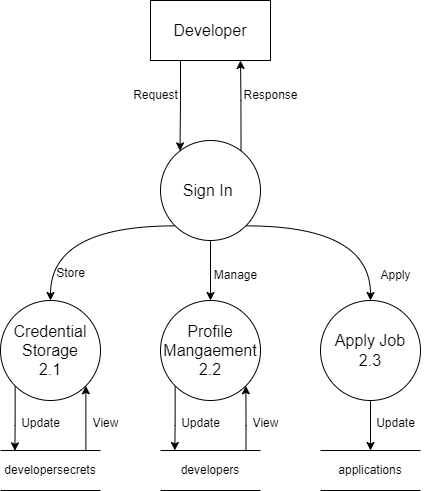

The diagram above was exported from draw.io. Its source (the exported page's mxGraphModel, read from the mxfile embedded in the PNG):
<mxGraphModel dx="1222" dy="860" grid="1" gridSize="10" guides="1" tooltips="1" connect="1" arrows="1" fold="1" page="1" pageScale="1" pageWidth="827" pageHeight="1169" math="0" shadow="0">
  <root>
    <mxCell id="0" />
    <mxCell id="1" parent="0" />
    <mxCell id="fq4fwR7pLTw1kTZ_bCGL-9" style="edgeStyle=orthogonalEdgeStyle;rounded=0;orthogonalLoop=1;jettySize=auto;html=1;exitX=0.25;exitY=1;exitDx=0;exitDy=0;entryX=0.195;entryY=0.104;entryDx=0;entryDy=0;entryPerimeter=0;" edge="1" parent="1" source="fq4fwR7pLTw1kTZ_bCGL-1" target="fq4fwR7pLTw1kTZ_bCGL-2">
      <mxGeometry relative="1" as="geometry" />
    </mxCell>
    <mxCell id="fq4fwR7pLTw1kTZ_bCGL-10" style="edgeStyle=orthogonalEdgeStyle;rounded=0;orthogonalLoop=1;jettySize=auto;html=1;exitX=0.805;exitY=0.099;exitDx=0;exitDy=0;entryX=0.75;entryY=1;entryDx=0;entryDy=0;exitPerimeter=0;" edge="1" parent="1" source="fq4fwR7pLTw1kTZ_bCGL-2" target="fq4fwR7pLTw1kTZ_bCGL-1">
      <mxGeometry relative="1" as="geometry" />
    </mxCell>
    <mxCell id="fq4fwR7pLTw1kTZ_bCGL-1" value="&lt;font style=&quot;font-size: 16px;&quot;&gt;Developer&lt;/font&gt;" style="rounded=0;whiteSpace=wrap;html=1;" vertex="1" parent="1">
      <mxGeometry x="360" y="70" width="120" height="60" as="geometry" />
    </mxCell>
    <mxCell id="fq4fwR7pLTw1kTZ_bCGL-6" style="edgeStyle=orthogonalEdgeStyle;rounded=0;orthogonalLoop=1;jettySize=auto;html=1;exitX=0.5;exitY=1;exitDx=0;exitDy=0;" edge="1" parent="1" source="fq4fwR7pLTw1kTZ_bCGL-2" target="fq4fwR7pLTw1kTZ_bCGL-5">
      <mxGeometry relative="1" as="geometry" />
    </mxCell>
    <mxCell id="fq4fwR7pLTw1kTZ_bCGL-7" style="edgeStyle=orthogonalEdgeStyle;rounded=0;orthogonalLoop=1;jettySize=auto;html=1;exitX=0;exitY=1;exitDx=0;exitDy=0;entryX=0.5;entryY=0;entryDx=0;entryDy=0;curved=1;" edge="1" parent="1" source="fq4fwR7pLTw1kTZ_bCGL-2" target="fq4fwR7pLTw1kTZ_bCGL-3">
      <mxGeometry relative="1" as="geometry" />
    </mxCell>
    <mxCell id="fq4fwR7pLTw1kTZ_bCGL-8" style="edgeStyle=orthogonalEdgeStyle;rounded=0;orthogonalLoop=1;jettySize=auto;html=1;exitX=1;exitY=1;exitDx=0;exitDy=0;entryX=0.5;entryY=0;entryDx=0;entryDy=0;curved=1;" edge="1" parent="1" source="fq4fwR7pLTw1kTZ_bCGL-2" target="fq4fwR7pLTw1kTZ_bCGL-4">
      <mxGeometry relative="1" as="geometry" />
    </mxCell>
    <mxCell id="fq4fwR7pLTw1kTZ_bCGL-2" value="&lt;font style=&quot;font-size: 16px;&quot;&gt;Sign In&amp;nbsp;&lt;/font&gt;" style="ellipse;whiteSpace=wrap;html=1;aspect=fixed;" vertex="1" parent="1">
      <mxGeometry x="370" y="210" width="100" height="100" as="geometry" />
    </mxCell>
    <mxCell id="fq4fwR7pLTw1kTZ_bCGL-21" style="edgeStyle=orthogonalEdgeStyle;rounded=0;orthogonalLoop=1;jettySize=auto;html=1;exitX=0;exitY=1;exitDx=0;exitDy=0;entryX=0.144;entryY=0.009;entryDx=0;entryDy=0;entryPerimeter=0;" edge="1" parent="1" source="fq4fwR7pLTw1kTZ_bCGL-3" target="fq4fwR7pLTw1kTZ_bCGL-20">
      <mxGeometry relative="1" as="geometry">
        <Array as="points">
          <mxPoint x="225" y="495" />
          <mxPoint x="224" y="495" />
        </Array>
      </mxGeometry>
    </mxCell>
    <mxCell id="fq4fwR7pLTw1kTZ_bCGL-3" value="&lt;font style=&quot;font-size: 16px;&quot;&gt;Credential Storage&lt;/font&gt;&lt;div&gt;&lt;font size=&quot;3&quot;&gt;2.1&lt;/font&gt;&lt;/div&gt;" style="ellipse;whiteSpace=wrap;html=1;aspect=fixed;" vertex="1" parent="1">
      <mxGeometry x="210" y="370" width="100" height="100" as="geometry" />
    </mxCell>
    <mxCell id="fq4fwR7pLTw1kTZ_bCGL-27" style="edgeStyle=orthogonalEdgeStyle;rounded=0;orthogonalLoop=1;jettySize=auto;html=1;exitX=0.5;exitY=1;exitDx=0;exitDy=0;" edge="1" parent="1" source="fq4fwR7pLTw1kTZ_bCGL-4" target="fq4fwR7pLTw1kTZ_bCGL-24">
      <mxGeometry relative="1" as="geometry" />
    </mxCell>
    <mxCell id="fq4fwR7pLTw1kTZ_bCGL-4" value="&lt;span style=&quot;font-size: 16px;&quot;&gt;Apply Job&lt;/span&gt;&lt;div&gt;&lt;span style=&quot;font-size: 16px;&quot;&gt;2.3&lt;/span&gt;&lt;/div&gt;" style="ellipse;whiteSpace=wrap;html=1;aspect=fixed;" vertex="1" parent="1">
      <mxGeometry x="530" y="370" width="100" height="100" as="geometry" />
    </mxCell>
    <mxCell id="fq4fwR7pLTw1kTZ_bCGL-25" style="edgeStyle=orthogonalEdgeStyle;rounded=0;orthogonalLoop=1;jettySize=auto;html=1;exitX=0;exitY=1;exitDx=0;exitDy=0;entryX=0.143;entryY=-0.001;entryDx=0;entryDy=0;entryPerimeter=0;" edge="1" parent="1" source="fq4fwR7pLTw1kTZ_bCGL-5" target="fq4fwR7pLTw1kTZ_bCGL-23">
      <mxGeometry relative="1" as="geometry" />
    </mxCell>
    <mxCell id="fq4fwR7pLTw1kTZ_bCGL-26" style="edgeStyle=orthogonalEdgeStyle;rounded=0;orthogonalLoop=1;jettySize=auto;html=1;exitX=0.855;exitY=-0.004;exitDx=0;exitDy=0;entryX=1;entryY=1;entryDx=0;entryDy=0;exitPerimeter=0;" edge="1" parent="1" source="fq4fwR7pLTw1kTZ_bCGL-23" target="fq4fwR7pLTw1kTZ_bCGL-5">
      <mxGeometry relative="1" as="geometry" />
    </mxCell>
    <mxCell id="fq4fwR7pLTw1kTZ_bCGL-5" value="&lt;font style=&quot;font-size: 16px;&quot;&gt;Profile Mangaement&lt;/font&gt;&lt;div&gt;&lt;font size=&quot;3&quot;&gt;2.2&lt;/font&gt;&lt;/div&gt;" style="ellipse;whiteSpace=wrap;html=1;aspect=fixed;" vertex="1" parent="1">
      <mxGeometry x="370" y="370" width="100" height="100" as="geometry" />
    </mxCell>
    <mxCell id="fq4fwR7pLTw1kTZ_bCGL-11" value="Request" style="text;html=1;align=center;verticalAlign=middle;resizable=0;points=[];autosize=1;strokeColor=none;fillColor=none;" vertex="1" parent="1">
      <mxGeometry x="330" y="150" width="70" height="30" as="geometry" />
    </mxCell>
    <mxCell id="fq4fwR7pLTw1kTZ_bCGL-12" value="Response" style="text;html=1;align=center;verticalAlign=middle;resizable=0;points=[];autosize=1;strokeColor=none;fillColor=none;" vertex="1" parent="1">
      <mxGeometry x="440" y="150" width="80" height="30" as="geometry" />
    </mxCell>
    <mxCell id="fq4fwR7pLTw1kTZ_bCGL-13" value="Manage" style="text;html=1;align=center;verticalAlign=middle;resizable=0;points=[];autosize=1;strokeColor=none;fillColor=none;" vertex="1" parent="1">
      <mxGeometry x="410" y="330" width="70" height="30" as="geometry" />
    </mxCell>
    <mxCell id="fq4fwR7pLTw1kTZ_bCGL-14" value="Apply" style="text;html=1;align=center;verticalAlign=middle;resizable=0;points=[];autosize=1;strokeColor=none;fillColor=none;" vertex="1" parent="1">
      <mxGeometry x="580" y="330" width="50" height="30" as="geometry" />
    </mxCell>
    <mxCell id="fq4fwR7pLTw1kTZ_bCGL-15" value="Store" style="text;html=1;align=center;verticalAlign=middle;resizable=0;points=[];autosize=1;strokeColor=none;fillColor=none;" vertex="1" parent="1">
      <mxGeometry x="255" y="328" width="50" height="30" as="geometry" />
    </mxCell>
    <mxCell id="fq4fwR7pLTw1kTZ_bCGL-20" value="developersecrets" style="shape=partialRectangle;whiteSpace=wrap;html=1;left=0;right=0;fillColor=none;" vertex="1" parent="1">
      <mxGeometry x="210" y="520" width="100" height="40" as="geometry" />
    </mxCell>
    <mxCell id="fq4fwR7pLTw1kTZ_bCGL-22" style="edgeStyle=orthogonalEdgeStyle;rounded=0;orthogonalLoop=1;jettySize=auto;html=1;exitX=0.854;exitY=0.002;exitDx=0;exitDy=0;entryX=1;entryY=1;entryDx=0;entryDy=0;exitPerimeter=0;" edge="1" parent="1" source="fq4fwR7pLTw1kTZ_bCGL-20" target="fq4fwR7pLTw1kTZ_bCGL-3">
      <mxGeometry relative="1" as="geometry">
        <Array as="points" />
      </mxGeometry>
    </mxCell>
    <mxCell id="fq4fwR7pLTw1kTZ_bCGL-23" value="developers" style="shape=partialRectangle;whiteSpace=wrap;html=1;left=0;right=0;fillColor=none;" vertex="1" parent="1">
      <mxGeometry x="370" y="520" width="100" height="40" as="geometry" />
    </mxCell>
    <mxCell id="fq4fwR7pLTw1kTZ_bCGL-24" value="applications" style="shape=partialRectangle;whiteSpace=wrap;html=1;left=0;right=0;fillColor=none;" vertex="1" parent="1">
      <mxGeometry x="530" y="520" width="100" height="40" as="geometry" />
    </mxCell>
    <mxCell id="fq4fwR7pLTw1kTZ_bCGL-28" value="Update" style="text;html=1;align=center;verticalAlign=middle;resizable=0;points=[];autosize=1;strokeColor=none;fillColor=none;" vertex="1" parent="1">
      <mxGeometry x="575" y="478" width="60" height="30" as="geometry" />
    </mxCell>
    <mxCell id="fq4fwR7pLTw1kTZ_bCGL-29" value="View" style="text;html=1;align=center;verticalAlign=middle;resizable=0;points=[];autosize=1;strokeColor=none;fillColor=none;" vertex="1" parent="1">
      <mxGeometry x="450" y="478" width="50" height="30" as="geometry" />
    </mxCell>
    <mxCell id="fq4fwR7pLTw1kTZ_bCGL-30" value="Update" style="text;html=1;align=center;verticalAlign=middle;resizable=0;points=[];autosize=1;strokeColor=none;fillColor=none;" vertex="1" parent="1">
      <mxGeometry x="380" y="478" width="60" height="30" as="geometry" />
    </mxCell>
    <mxCell id="fq4fwR7pLTw1kTZ_bCGL-31" value="View" style="text;html=1;align=center;verticalAlign=middle;resizable=0;points=[];autosize=1;strokeColor=none;fillColor=none;" vertex="1" parent="1">
      <mxGeometry x="290" y="478" width="50" height="30" as="geometry" />
    </mxCell>
    <mxCell id="fq4fwR7pLTw1kTZ_bCGL-32" value="Update" style="text;html=1;align=center;verticalAlign=middle;resizable=0;points=[];autosize=1;strokeColor=none;fillColor=none;" vertex="1" parent="1">
      <mxGeometry x="220" y="478" width="60" height="30" as="geometry" />
    </mxCell>
  </root>
</mxGraphModel>